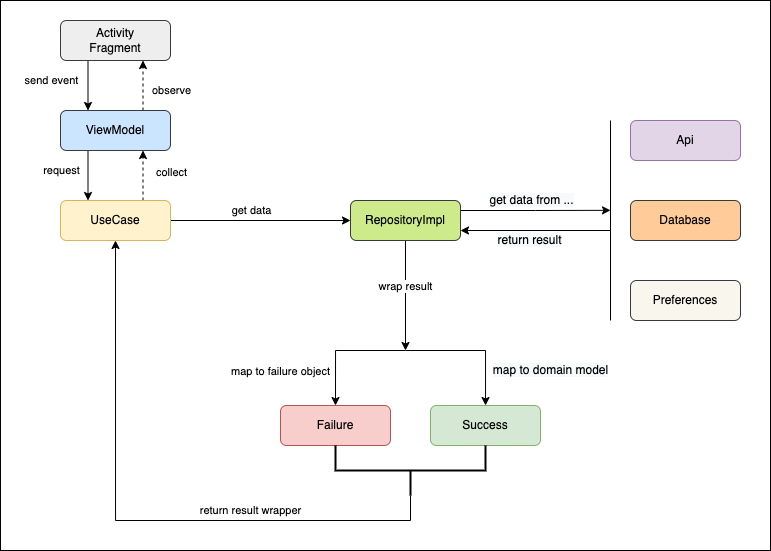

The diagram above was exported from draw.io. Its source (the exported page's mxGraphModel, read from the mxfile embedded in the PNG):
<mxGraphModel dx="1530" dy="792" grid="1" gridSize="10" guides="1" tooltips="1" connect="1" arrows="1" fold="1" page="1" pageScale="1" pageWidth="827" pageHeight="1169" math="0" shadow="0">
  <root>
    <mxCell id="0" />
    <mxCell id="1" parent="0" />
    <mxCell id="nFclT57QEJb96I6NdEjX-51" value="" style="rounded=0;whiteSpace=wrap;html=1;" vertex="1" parent="1">
      <mxGeometry x="530" width="770" height="550" as="geometry" />
    </mxCell>
    <mxCell id="nFclT57QEJb96I6NdEjX-41" style="edgeStyle=orthogonalEdgeStyle;rounded=0;orthogonalLoop=1;jettySize=auto;html=1;exitX=0.25;exitY=1;exitDx=0;exitDy=0;entryX=0.25;entryY=0;entryDx=0;entryDy=0;" edge="1" parent="1" source="nFclT57QEJb96I6NdEjX-1" target="nFclT57QEJb96I6NdEjX-2">
      <mxGeometry relative="1" as="geometry" />
    </mxCell>
    <mxCell id="nFclT57QEJb96I6NdEjX-42" value="send event" style="edgeLabel;html=1;align=center;verticalAlign=middle;resizable=0;points=[];" vertex="1" connectable="0" parent="nFclT57QEJb96I6NdEjX-41">
      <mxGeometry x="-0.043" relative="1" as="geometry">
        <mxPoint x="-37" y="-4" as="offset" />
      </mxGeometry>
    </mxCell>
    <mxCell id="nFclT57QEJb96I6NdEjX-1" value="Activity&lt;br&gt;Fragment" style="rounded=1;whiteSpace=wrap;html=1;glass=0;fontSize=12;fillColor=#eeeeee;strokeColor=#36393d;" vertex="1" parent="1">
      <mxGeometry x="590" y="20" width="110" height="40" as="geometry" />
    </mxCell>
    <mxCell id="nFclT57QEJb96I6NdEjX-43" value="observe" style="edgeStyle=orthogonalEdgeStyle;rounded=0;orthogonalLoop=1;jettySize=auto;html=1;exitX=0.75;exitY=0;exitDx=0;exitDy=0;entryX=0.75;entryY=1;entryDx=0;entryDy=0;dashed=1;" edge="1" parent="1" source="nFclT57QEJb96I6NdEjX-2" target="nFclT57QEJb96I6NdEjX-1">
      <mxGeometry x="-0.2" y="-27" relative="1" as="geometry">
        <mxPoint x="1" as="offset" />
      </mxGeometry>
    </mxCell>
    <mxCell id="nFclT57QEJb96I6NdEjX-44" style="edgeStyle=orthogonalEdgeStyle;rounded=0;orthogonalLoop=1;jettySize=auto;html=1;exitX=0.25;exitY=1;exitDx=0;exitDy=0;entryX=0.25;entryY=0;entryDx=0;entryDy=0;" edge="1" parent="1" source="nFclT57QEJb96I6NdEjX-2" target="nFclT57QEJb96I6NdEjX-3">
      <mxGeometry relative="1" as="geometry" />
    </mxCell>
    <mxCell id="nFclT57QEJb96I6NdEjX-46" value="request" style="edgeLabel;html=1;align=center;verticalAlign=middle;resizable=0;points=[];" vertex="1" connectable="0" parent="nFclT57QEJb96I6NdEjX-44">
      <mxGeometry x="-0.2059" relative="1" as="geometry">
        <mxPoint x="-27" as="offset" />
      </mxGeometry>
    </mxCell>
    <mxCell id="nFclT57QEJb96I6NdEjX-45" style="edgeStyle=orthogonalEdgeStyle;rounded=0;orthogonalLoop=1;jettySize=auto;html=1;exitX=0.75;exitY=0;exitDx=0;exitDy=0;entryX=0.75;entryY=1;entryDx=0;entryDy=0;dashed=1;" edge="1" parent="1" source="nFclT57QEJb96I6NdEjX-3" target="nFclT57QEJb96I6NdEjX-2">
      <mxGeometry relative="1" as="geometry" />
    </mxCell>
    <mxCell id="nFclT57QEJb96I6NdEjX-47" value="collect" style="edgeLabel;html=1;align=center;verticalAlign=middle;resizable=0;points=[];" vertex="1" connectable="0" parent="nFclT57QEJb96I6NdEjX-45">
      <mxGeometry x="-0.0281" y="3" relative="1" as="geometry">
        <mxPoint x="31" y="-4" as="offset" />
      </mxGeometry>
    </mxCell>
    <mxCell id="nFclT57QEJb96I6NdEjX-2" value="ViewModel" style="rounded=1;whiteSpace=wrap;html=1;glass=0;fontSize=12;fillColor=#cce5ff;strokeColor=#36393d;" vertex="1" parent="1">
      <mxGeometry x="590" y="110" width="110" height="40" as="geometry" />
    </mxCell>
    <mxCell id="nFclT57QEJb96I6NdEjX-38" style="edgeStyle=orthogonalEdgeStyle;rounded=0;orthogonalLoop=1;jettySize=auto;html=1;entryX=0;entryY=0.5;entryDx=0;entryDy=0;" edge="1" parent="1" source="nFclT57QEJb96I6NdEjX-3" target="nFclT57QEJb96I6NdEjX-5">
      <mxGeometry relative="1" as="geometry" />
    </mxCell>
    <mxCell id="nFclT57QEJb96I6NdEjX-39" value="get data" style="edgeLabel;html=1;align=center;verticalAlign=middle;resizable=0;points=[];" vertex="1" connectable="0" parent="nFclT57QEJb96I6NdEjX-38">
      <mxGeometry x="-0.154" relative="1" as="geometry">
        <mxPoint x="4" y="-10" as="offset" />
      </mxGeometry>
    </mxCell>
    <mxCell id="nFclT57QEJb96I6NdEjX-3" value="UseCase" style="rounded=1;whiteSpace=wrap;html=1;glass=0;fontSize=12;fillColor=#fff2cc;strokeColor=#d6b656;" vertex="1" parent="1">
      <mxGeometry x="590" y="200" width="110" height="40" as="geometry" />
    </mxCell>
    <mxCell id="nFclT57QEJb96I6NdEjX-13" style="edgeStyle=orthogonalEdgeStyle;rounded=0;orthogonalLoop=1;jettySize=auto;html=1;exitX=1;exitY=0.25;exitDx=0;exitDy=0;" edge="1" parent="1" source="nFclT57QEJb96I6NdEjX-5">
      <mxGeometry relative="1" as="geometry">
        <mxPoint x="1140" y="209.82352941176475" as="targetPoint" />
      </mxGeometry>
    </mxCell>
    <mxCell id="nFclT57QEJb96I6NdEjX-26" value="&lt;span style=&quot;font-size: 12px ; background-color: rgb(248 , 249 , 250)&quot;&gt;get data from ...&lt;/span&gt;" style="edgeLabel;html=1;align=center;verticalAlign=middle;resizable=0;points=[];" vertex="1" connectable="0" parent="nFclT57QEJb96I6NdEjX-13">
      <mxGeometry x="0.002" y="3" relative="1" as="geometry">
        <mxPoint x="-5" y="-7" as="offset" />
      </mxGeometry>
    </mxCell>
    <mxCell id="nFclT57QEJb96I6NdEjX-24" style="edgeStyle=orthogonalEdgeStyle;rounded=0;orthogonalLoop=1;jettySize=auto;html=1;" edge="1" parent="1" source="nFclT57QEJb96I6NdEjX-5">
      <mxGeometry relative="1" as="geometry">
        <mxPoint x="935" y="350" as="targetPoint" />
      </mxGeometry>
    </mxCell>
    <mxCell id="nFclT57QEJb96I6NdEjX-25" value="wrap result" style="edgeLabel;html=1;align=center;verticalAlign=middle;resizable=0;points=[];" vertex="1" connectable="0" parent="nFclT57QEJb96I6NdEjX-24">
      <mxGeometry x="-0.1788" y="3" relative="1" as="geometry">
        <mxPoint x="-3" as="offset" />
      </mxGeometry>
    </mxCell>
    <mxCell id="nFclT57QEJb96I6NdEjX-5" value="RepositoryImpl" style="rounded=1;whiteSpace=wrap;html=1;glass=0;fontSize=12;fillColor=#cdeb8b;strokeColor=#36393d;" vertex="1" parent="1">
      <mxGeometry x="880" y="200" width="110" height="40" as="geometry" />
    </mxCell>
    <mxCell id="nFclT57QEJb96I6NdEjX-6" value="Api" style="rounded=1;whiteSpace=wrap;html=1;glass=0;fontSize=12;fillColor=#e1d5e7;strokeColor=#9673a6;" vertex="1" parent="1">
      <mxGeometry x="1160" y="120" width="110" height="40" as="geometry" />
    </mxCell>
    <mxCell id="nFclT57QEJb96I6NdEjX-7" value="Database" style="rounded=1;whiteSpace=wrap;html=1;glass=0;fontSize=12;fillColor=#ffcc99;strokeColor=#36393d;" vertex="1" parent="1">
      <mxGeometry x="1160" y="200" width="110" height="40" as="geometry" />
    </mxCell>
    <mxCell id="nFclT57QEJb96I6NdEjX-8" value="Preferences" style="rounded=1;whiteSpace=wrap;html=1;glass=0;fontSize=12;fillColor=#f9f7ed;strokeColor=#36393d;" vertex="1" parent="1">
      <mxGeometry x="1160" y="280" width="110" height="40" as="geometry" />
    </mxCell>
    <mxCell id="nFclT57QEJb96I6NdEjX-12" value="" style="endArrow=none;html=1;rounded=0;" edge="1" parent="1">
      <mxGeometry width="50" height="50" relative="1" as="geometry">
        <mxPoint x="1140" y="320" as="sourcePoint" />
        <mxPoint x="1140" y="120" as="targetPoint" />
      </mxGeometry>
    </mxCell>
    <mxCell id="nFclT57QEJb96I6NdEjX-29" style="edgeStyle=orthogonalEdgeStyle;rounded=0;orthogonalLoop=1;jettySize=auto;html=1;entryX=0.5;entryY=0;entryDx=0;entryDy=0;" edge="1" parent="1" target="nFclT57QEJb96I6NdEjX-19">
      <mxGeometry relative="1" as="geometry">
        <mxPoint x="935.037037037037" y="350" as="sourcePoint" />
      </mxGeometry>
    </mxCell>
    <mxCell id="nFclT57QEJb96I6NdEjX-31" value="map to failure object" style="edgeLabel;html=1;align=center;verticalAlign=middle;resizable=0;points=[];" vertex="1" connectable="0" parent="nFclT57QEJb96I6NdEjX-29">
      <mxGeometry x="0.3025" y="2" relative="1" as="geometry">
        <mxPoint x="-57" y="9" as="offset" />
      </mxGeometry>
    </mxCell>
    <mxCell id="nFclT57QEJb96I6NdEjX-30" style="edgeStyle=orthogonalEdgeStyle;rounded=0;orthogonalLoop=1;jettySize=auto;html=1;" edge="1" parent="1" target="nFclT57QEJb96I6NdEjX-20">
      <mxGeometry relative="1" as="geometry">
        <mxPoint x="935.037037037037" y="350" as="sourcePoint" />
      </mxGeometry>
    </mxCell>
    <mxCell id="nFclT57QEJb96I6NdEjX-32" value="&lt;span style=&quot;font-size: 12px ; background-color: rgb(248 , 249 , 250)&quot;&gt;map to domain model&lt;/span&gt;" style="edgeLabel;html=1;align=center;verticalAlign=middle;resizable=0;points=[];" vertex="1" connectable="0" parent="nFclT57QEJb96I6NdEjX-30">
      <mxGeometry x="0.3202" relative="1" as="geometry">
        <mxPoint x="65" y="11" as="offset" />
      </mxGeometry>
    </mxCell>
    <mxCell id="nFclT57QEJb96I6NdEjX-19" value="Failure" style="rounded=1;whiteSpace=wrap;html=1;glass=0;fontSize=12;fillColor=#f8cecc;strokeColor=#b85450;" vertex="1" parent="1">
      <mxGeometry x="810" y="405" width="110" height="40" as="geometry" />
    </mxCell>
    <mxCell id="nFclT57QEJb96I6NdEjX-20" value="Success" style="rounded=1;whiteSpace=wrap;html=1;glass=0;fontSize=12;fillColor=#d5e8d4;strokeColor=#82b366;" vertex="1" parent="1">
      <mxGeometry x="960" y="405" width="110" height="40" as="geometry" />
    </mxCell>
    <mxCell id="nFclT57QEJb96I6NdEjX-21" value="" style="endArrow=classic;html=1;rounded=0;entryX=1;entryY=0.75;entryDx=0;entryDy=0;" edge="1" parent="1" target="nFclT57QEJb96I6NdEjX-5">
      <mxGeometry width="50" height="50" relative="1" as="geometry">
        <mxPoint x="1140" y="230" as="sourcePoint" />
        <mxPoint x="900" y="340" as="targetPoint" />
      </mxGeometry>
    </mxCell>
    <mxCell id="nFclT57QEJb96I6NdEjX-27" value="&lt;span style=&quot;font-size: 12px ; background-color: rgb(248 , 249 , 250)&quot;&gt;return result&lt;/span&gt;" style="edgeLabel;html=1;align=center;verticalAlign=middle;resizable=0;points=[];" vertex="1" connectable="0" parent="nFclT57QEJb96I6NdEjX-21">
      <mxGeometry x="0.0815" y="1" relative="1" as="geometry">
        <mxPoint y="9" as="offset" />
      </mxGeometry>
    </mxCell>
    <mxCell id="nFclT57QEJb96I6NdEjX-49" style="edgeStyle=orthogonalEdgeStyle;rounded=0;orthogonalLoop=1;jettySize=auto;html=1;entryX=0.5;entryY=1;entryDx=0;entryDy=0;exitX=0;exitY=0.5;exitDx=0;exitDy=0;exitPerimeter=0;" edge="1" parent="1" source="nFclT57QEJb96I6NdEjX-48" target="nFclT57QEJb96I6NdEjX-3">
      <mxGeometry relative="1" as="geometry">
        <Array as="points">
          <mxPoint x="940" y="520" />
          <mxPoint x="645" y="520" />
        </Array>
      </mxGeometry>
    </mxCell>
    <mxCell id="nFclT57QEJb96I6NdEjX-50" value="return result wrapper" style="edgeLabel;html=1;align=center;verticalAlign=middle;resizable=0;points=[];" vertex="1" connectable="0" parent="nFclT57QEJb96I6NdEjX-49">
      <mxGeometry x="-0.3993" y="2" relative="1" as="geometry">
        <mxPoint x="-5" y="-12" as="offset" />
      </mxGeometry>
    </mxCell>
    <mxCell id="nFclT57QEJb96I6NdEjX-48" value="" style="strokeWidth=2;html=1;shape=mxgraph.flowchart.annotation_2;align=left;labelPosition=right;pointerEvents=1;rotation=-90;" vertex="1" parent="1">
      <mxGeometry x="915" y="395" width="50" height="150" as="geometry" />
    </mxCell>
  </root>
</mxGraphModel>